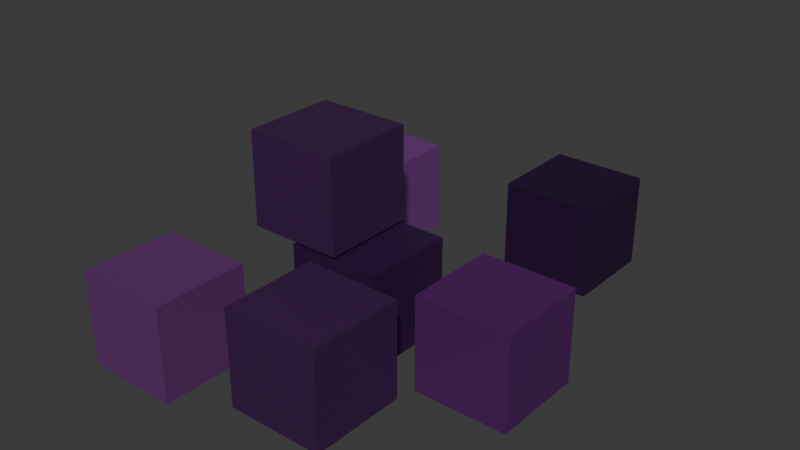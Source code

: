 # Source: BobaBalls.blend  (saved by Blender 4.3.34; exported with 4.5.12 LTS)
import bpy
from mathutils import Matrix  # noqa: F401  (used for matrix-valued properties, if any)

bpy.ops.wm.read_factory_settings(use_empty=True)
scene = bpy.context.scene
scene.name = 'Scene'

# ---- collections
col_collection = bpy.data.collections.new('Collection'); scene.collection.children.link(col_collection)

# ---- materials (node trees are filled in below, after node groups)
mat_boba = bpy.data.materials.new('Boba')
mat_material_005 = bpy.data.materials.new('Material.005')
mat_material_004 = bpy.data.materials.new('Material.004')
mat_material_002 = bpy.data.materials.new('Material.002')
mat_material_006 = bpy.data.materials.new('Material.006')
mat_material_003 = bpy.data.materials.new('Material.003')
mat_material_001 = bpy.data.materials.new('Material.001')

# ---- material node trees
mat_boba.use_nodes = True; mat_boba.node_tree.nodes.clear()
_N = mat_boba.node_tree.nodes; _L = mat_boba.node_tree.links
n0 = _N.new('ShaderNodeBsdfPrincipled'); n0.name = 'Principled BSDF'; n0.location = (10, 300)
n0.inputs[0].default_value = (0.08161, 0.01006, 0.116, 1.0)
n1 = _N.new('ShaderNodeOutputMaterial'); n1.name = 'Material Output'; n1.location = (300, 300)
_L.new(n0.outputs[0], n1.inputs[0])
n1.is_active_output = True
mat_material_005.use_nodes = True; mat_material_005.node_tree.nodes.clear()
_N = mat_material_005.node_tree.nodes; _L = mat_material_005.node_tree.links
n0 = _N.new('ShaderNodeBsdfPrincipled'); n0.name = 'Principled BSDF'; n0.location = (10, 300)
n0.inputs[0].default_value = (0.04519, 0.01033, 0.06848, 1.0)
n1 = _N.new('ShaderNodeOutputMaterial'); n1.name = 'Material Output'; n1.location = (300, 300)
_L.new(n0.outputs[0], n1.inputs[0])
n1.is_active_output = True
mat_material_004.use_nodes = True; mat_material_004.node_tree.nodes.clear()
_N = mat_material_004.node_tree.nodes; _L = mat_material_004.node_tree.links
n0 = _N.new('ShaderNodeBsdfPrincipled'); n0.name = 'Principled BSDF'; n0.location = (10, 300)
n0.inputs[0].default_value = (0.02808, 0.004921, 0.05087, 1.0)
n1 = _N.new('ShaderNodeOutputMaterial'); n1.name = 'Material Output'; n1.location = (300, 300)
_L.new(n0.outputs[0], n1.inputs[0])
n1.is_active_output = True
mat_material_002.use_nodes = True; mat_material_002.node_tree.nodes.clear()
_N = mat_material_002.node_tree.nodes; _L = mat_material_002.node_tree.links
n0 = _N.new('ShaderNodeBsdfPrincipled'); n0.name = 'Principled BSDF'; n0.location = (10, 300)
n0.inputs[0].default_value = (0.01968, 0.002759, 0.03576, 1.0)
n1 = _N.new('ShaderNodeOutputMaterial'); n1.name = 'Material Output'; n1.location = (300, 300)
_L.new(n0.outputs[0], n1.inputs[0])
n1.is_active_output = True
mat_material_006.use_nodes = True; mat_material_006.node_tree.nodes.clear()
_N = mat_material_006.node_tree.nodes; _L = mat_material_006.node_tree.links
n0 = _N.new('ShaderNodeBsdfPrincipled'); n0.name = 'Principled BSDF'; n0.location = (10, 300)
n0.inputs[0].default_value = (0.1191, 0.03001, 0.1511, 1.0)
n1 = _N.new('ShaderNodeOutputMaterial'); n1.name = 'Material Output'; n1.location = (300, 300)
_L.new(n0.outputs[0], n1.inputs[0])
n1.is_active_output = True
mat_material_003.use_nodes = True; mat_material_003.node_tree.nodes.clear()
_N = mat_material_003.node_tree.nodes; _L = mat_material_003.node_tree.links
n0 = _N.new('ShaderNodeBsdfPrincipled'); n0.name = 'Principled BSDF'; n0.location = (10, 300)
n0.inputs[0].default_value = (0.1549, 0.038, 0.2026, 1.0)
n1 = _N.new('ShaderNodeOutputMaterial'); n1.name = 'Material Output'; n1.location = (300, 300)
_L.new(n0.outputs[0], n1.inputs[0])
n1.is_active_output = True
mat_material_001.use_nodes = True; mat_material_001.node_tree.nodes.clear()
_N = mat_material_001.node_tree.nodes; _L = mat_material_001.node_tree.links
n0 = _N.new('ShaderNodeBsdfPrincipled'); n0.name = 'Principled BSDF'; n0.location = (10, 300)
n0.inputs[0].default_value = (0.04519, 0.01033, 0.06848, 1.0)
n1 = _N.new('ShaderNodeOutputMaterial'); n1.name = 'Material Output'; n1.location = (300, 300)
_L.new(n0.outputs[0], n1.inputs[0])
n1.is_active_output = True

# ---- world
world_world = bpy.data.worlds.new('World'); scene.world = world_world
world_world.use_nodes = True; world_world.node_tree.nodes.clear()
_N = world_world.node_tree.nodes; _L = world_world.node_tree.links
n0 = _N.new('ShaderNodeOutputWorld'); n0.name = 'World Output'; n0.location = (300, 300)
n1 = _N.new('ShaderNodeBackground'); n1.name = 'Background'; n1.location = (10, 300)
n1.inputs[0].default_value = (0.05088, 0.05088, 0.05088, 1.0)
_L.new(n1.outputs[0], n0.inputs[0])
n0.is_active_output = True
world_world.color = (0.05088, 0.05088, 0.05088)
world_world.sun_shadow_jitter_overblur = 0.0

# ---- meshes
me_cube_001 = bpy.data.meshes.new('Cube.001')
me_cube_001.from_pydata([(-1.0, -1.0, -1.0), (-1.0, -1.0, 1.0), (-1.0, 1.0, -1.0), (-1.0, 1.0, 1.0), (1.0, -1.0, -1.0), (1.0, -1.0, 1.0), (1.0, 1.0, -1.0), (1.0, 1.0, 1.0)], [], [(0, 1, 3, 2), (2, 3, 7, 6), (6, 7, 5, 4), (4, 5, 1, 0), (2, 6, 4, 0), (7, 3, 1, 5)])
_uv = me_cube_001.uv_layers.new(name='UVMap')
_uv.uv.foreach_set('vector', [0.375, 0.0, 0.625, 0.0, 0.625, 0.25, 0.375, 0.25, 0.375, 0.25, 0.625, 0.25, 0.625, 0.5, 0.375, 0.5, 0.375, 0.5, 0.625, 0.5, 0.625, 0.75, 0.375, 0.75, 0.375, 0.75, 0.625, 0.75, 0.625, 1.0, 0.375, 1.0, 0.125, 0.5, 0.375, 0.5, 0.375, 0.75, 0.125, 0.75, 0.625, 0.5, 0.875, 0.5, 0.875, 0.75, 0.625, 0.75])
me_cube_001.materials.append(mat_boba)
me_cube_001.update()
me_cube_002 = bpy.data.meshes.new('Cube.002')
me_cube_002.from_pydata([(-1.0, -1.0, -1.0), (-1.0, -1.0, 1.0), (-1.0, 1.0, -1.0), (-1.0, 1.0, 1.0), (1.0, -1.0, -1.0), (1.0, -1.0, 1.0), (1.0, 1.0, -1.0), (1.0, 1.0, 1.0)], [], [(0, 1, 3, 2), (2, 3, 7, 6), (6, 7, 5, 4), (4, 5, 1, 0), (2, 6, 4, 0), (7, 3, 1, 5)])
_uv = me_cube_002.uv_layers.new(name='UVMap')
_uv.uv.foreach_set('vector', [0.375, 0.0, 0.625, 0.0, 0.625, 0.25, 0.375, 0.25, 0.375, 0.25, 0.625, 0.25, 0.625, 0.5, 0.375, 0.5, 0.375, 0.5, 0.625, 0.5, 0.625, 0.75, 0.375, 0.75, 0.375, 0.75, 0.625, 0.75, 0.625, 1.0, 0.375, 1.0, 0.125, 0.5, 0.375, 0.5, 0.375, 0.75, 0.125, 0.75, 0.625, 0.5, 0.875, 0.5, 0.875, 0.75, 0.625, 0.75])
me_cube_002.materials.append(mat_material_005)
me_cube_002.update()
me_cube_003 = bpy.data.meshes.new('Cube.003')
me_cube_003.from_pydata([(-1.0, -1.0, -1.0), (-1.0, -1.0, 1.0), (-1.0, 1.0, -1.0), (-1.0, 1.0, 1.0), (1.0, -1.0, -1.0), (1.0, -1.0, 1.0), (1.0, 1.0, -1.0), (1.0, 1.0, 1.0)], [], [(0, 1, 3, 2), (2, 3, 7, 6), (6, 7, 5, 4), (4, 5, 1, 0), (2, 6, 4, 0), (7, 3, 1, 5)])
_uv = me_cube_003.uv_layers.new(name='UVMap')
_uv.uv.foreach_set('vector', [0.375, 0.0, 0.625, 0.0, 0.625, 0.25, 0.375, 0.25, 0.375, 0.25, 0.625, 0.25, 0.625, 0.5, 0.375, 0.5, 0.375, 0.5, 0.625, 0.5, 0.625, 0.75, 0.375, 0.75, 0.375, 0.75, 0.625, 0.75, 0.625, 1.0, 0.375, 1.0, 0.125, 0.5, 0.375, 0.5, 0.375, 0.75, 0.125, 0.75, 0.625, 0.5, 0.875, 0.5, 0.875, 0.75, 0.625, 0.75])
me_cube_003.materials.append(mat_material_004)
me_cube_003.update()
me_cube_004 = bpy.data.meshes.new('Cube.004')
me_cube_004.from_pydata([(-1.0, -1.0, -1.0), (-1.0, -1.0, 1.0), (-1.0, 1.0, -1.0), (-1.0, 1.0, 1.0), (1.0, -1.0, -1.0), (1.0, -1.0, 1.0), (1.0, 1.0, -1.0), (1.0, 1.0, 1.0)], [], [(0, 1, 3, 2), (2, 3, 7, 6), (6, 7, 5, 4), (4, 5, 1, 0), (2, 6, 4, 0), (7, 3, 1, 5)])
_uv = me_cube_004.uv_layers.new(name='UVMap')
_uv.uv.foreach_set('vector', [0.375, 0.0, 0.625, 0.0, 0.625, 0.25, 0.375, 0.25, 0.375, 0.25, 0.625, 0.25, 0.625, 0.5, 0.375, 0.5, 0.375, 0.5, 0.625, 0.5, 0.625, 0.75, 0.375, 0.75, 0.375, 0.75, 0.625, 0.75, 0.625, 1.0, 0.375, 1.0, 0.125, 0.5, 0.375, 0.5, 0.375, 0.75, 0.125, 0.75, 0.625, 0.5, 0.875, 0.5, 0.875, 0.75, 0.625, 0.75])
me_cube_004.materials.append(mat_material_002)
me_cube_004.update()
me_cube_005 = bpy.data.meshes.new('Cube.005')
me_cube_005.from_pydata([(-1.0, -1.0, -1.0), (-1.0, -1.0, 1.0), (-1.0, 1.0, -1.0), (-1.0, 1.0, 1.0), (1.0, -1.0, -1.0), (1.0, -1.0, 1.0), (1.0, 1.0, -1.0), (1.0, 1.0, 1.0)], [], [(0, 1, 3, 2), (2, 3, 7, 6), (6, 7, 5, 4), (4, 5, 1, 0), (2, 6, 4, 0), (7, 3, 1, 5)])
_uv = me_cube_005.uv_layers.new(name='UVMap')
_uv.uv.foreach_set('vector', [0.375, 0.0, 0.625, 0.0, 0.625, 0.25, 0.375, 0.25, 0.375, 0.25, 0.625, 0.25, 0.625, 0.5, 0.375, 0.5, 0.375, 0.5, 0.625, 0.5, 0.625, 0.75, 0.375, 0.75, 0.375, 0.75, 0.625, 0.75, 0.625, 1.0, 0.375, 1.0, 0.125, 0.5, 0.375, 0.5, 0.375, 0.75, 0.125, 0.75, 0.625, 0.5, 0.875, 0.5, 0.875, 0.75, 0.625, 0.75])
me_cube_005.materials.append(mat_material_006)
me_cube_005.update()
me_cube_006 = bpy.data.meshes.new('Cube.006')
me_cube_006.from_pydata([(-1.0, -1.0, -1.0), (-1.0, -1.0, 1.0), (-1.0, 1.0, -1.0), (-1.0, 1.0, 1.0), (1.0, -1.0, -1.0), (1.0, -1.0, 1.0), (1.0, 1.0, -1.0), (1.0, 1.0, 1.0)], [], [(0, 1, 3, 2), (2, 3, 7, 6), (6, 7, 5, 4), (4, 5, 1, 0), (2, 6, 4, 0), (7, 3, 1, 5)])
_uv = me_cube_006.uv_layers.new(name='UVMap')
_uv.uv.foreach_set('vector', [0.375, 0.0, 0.625, 0.0, 0.625, 0.25, 0.375, 0.25, 0.375, 0.25, 0.625, 0.25, 0.625, 0.5, 0.375, 0.5, 0.375, 0.5, 0.625, 0.5, 0.625, 0.75, 0.375, 0.75, 0.375, 0.75, 0.625, 0.75, 0.625, 1.0, 0.375, 1.0, 0.125, 0.5, 0.375, 0.5, 0.375, 0.75, 0.125, 0.75, 0.625, 0.5, 0.875, 0.5, 0.875, 0.75, 0.625, 0.75])
me_cube_006.materials.append(mat_material_003)
me_cube_006.update()
me_cube_007 = bpy.data.meshes.new('Cube.007')
me_cube_007.from_pydata([(-1.0, -1.0, -1.0), (-1.0, -1.0, 1.0), (-1.0, 1.0, -1.0), (-1.0, 1.0, 1.0), (1.0, -1.0, -1.0), (1.0, -1.0, 1.0), (1.0, 1.0, -1.0), (1.0, 1.0, 1.0)], [], [(0, 1, 3, 2), (2, 3, 7, 6), (6, 7, 5, 4), (4, 5, 1, 0), (2, 6, 4, 0), (7, 3, 1, 5)])
_uv = me_cube_007.uv_layers.new(name='UVMap')
_uv.uv.foreach_set('vector', [0.375, 0.0, 0.625, 0.0, 0.625, 0.25, 0.375, 0.25, 0.375, 0.25, 0.625, 0.25, 0.625, 0.5, 0.375, 0.5, 0.375, 0.5, 0.625, 0.5, 0.625, 0.75, 0.375, 0.75, 0.375, 0.75, 0.625, 0.75, 0.625, 1.0, 0.375, 1.0, 0.125, 0.5, 0.375, 0.5, 0.375, 0.75, 0.125, 0.75, 0.625, 0.5, 0.875, 0.5, 0.875, 0.75, 0.625, 0.75])
me_cube_007.materials.append(mat_material_001)
me_cube_007.update()

# ---- objects
ob_cube = bpy.data.objects.new('Cube', me_cube_001)
ob_cube_001 = bpy.data.objects.new('Cube.001', me_cube_002)
ob_cube_002 = bpy.data.objects.new('Cube.002', me_cube_003)
ob_cube_003 = bpy.data.objects.new('Cube.003', me_cube_004)
ob_cube_004 = bpy.data.objects.new('Cube.004', me_cube_005)
ob_cube_005 = bpy.data.objects.new('Cube.005', me_cube_006)
ob_cube_006 = bpy.data.objects.new('Cube.006', me_cube_007)

# ---- transforms, parenting, visibility, modifiers, constraints
ob_cube.location = (0.2844, -0.03997, 0.09597)
ob_cube.scale = (0.09257, 0.09257, 0.09257)
ob_cube_001.location = (-0.07813, -0.03997, 0.287)
ob_cube_001.scale = (0.09257, 0.09257, 0.09257)
ob_cube_002.location = (0.01142, -0.03997, 0.09597)
ob_cube_002.scale = (0.09257, 0.09257, 0.09257)
ob_cube_003.location = (0.1553, 0.4052, 0.09597)
ob_cube_003.scale = (0.09257, 0.09257, 0.09257)
ob_cube_004.location = (-0.1884, -0.3305, 0.09597)
ob_cube_004.scale = (0.09257, 0.09257, 0.09257)
ob_cube_005.location = (-0.2468, 0.2835, 0.09597)
ob_cube_005.scale = (0.09257, 0.09257, 0.09257)
ob_cube_006.location = (0.1233, -0.2985, 0.1321)
ob_cube_006.scale = (0.09257, 0.09257, 0.09257)

# ---- collection membership
col_collection.objects.link(ob_cube)
col_collection.objects.link(ob_cube_001)
col_collection.objects.link(ob_cube_002)
col_collection.objects.link(ob_cube_003)
col_collection.objects.link(ob_cube_004)
col_collection.objects.link(ob_cube_005)
col_collection.objects.link(ob_cube_006)

# ---- scene / render settings (as saved in the file)
scene.frame_start = 1; scene.frame_end = 250; scene.frame_set(1)
scene.render.engine = 'BLENDER_EEVEE_NEXT'
bpy.context.view_layer.update()

# ---- added for rendering (the .blend has no active camera and no usable light): camera, sun
cam_auto = bpy.data.cameras.new('AutoCamera')
cam_auto.lens = 50.0
cam_auto.sensor_width = 36.0
cam_auto.clip_end = 1000.0
ob_auto_camera = bpy.data.objects.new('AutoCamera', cam_auto)
scene.collection.objects.link(ob_auto_camera)
ob_auto_camera.location = (1.15302, -1.32369, 1.09885)
ob_auto_camera.rotation_euler = (1.09748, -7.21219e-08, 0.694738)
scene.camera = ob_auto_camera
light_auto_sun = bpy.data.lights.new('AutoSun', 'SUN')
light_auto_sun.energy = 3.0
light_auto_sun.angle = 0.0523599
ob_auto_sun = bpy.data.objects.new('AutoSun', light_auto_sun)
scene.collection.objects.link(ob_auto_sun)
ob_auto_sun.rotation_euler = (0.872665, 0.174533, 0.523599)
bpy.context.view_layer.update()
